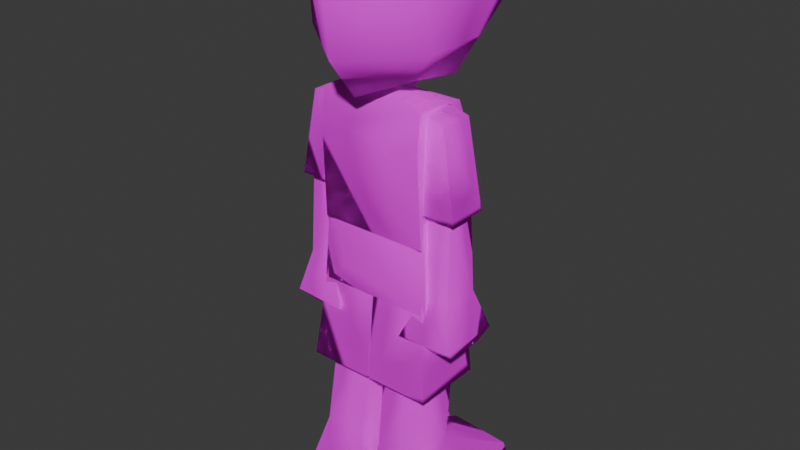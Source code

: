 # Source: mml_guy.blend  (saved by Blender 4.0.36; exported with 4.5.12 LTS)
import bpy
from mathutils import Matrix  # noqa: F401  (used for matrix-valued properties, if any)

bpy.ops.wm.read_factory_settings(use_empty=True)
scene = bpy.context.scene
scene.name = 'Scene'

# ---- collections
col_collection = bpy.data.collections.new('Collection'); scene.collection.children.link(col_collection)

# ---- images (referenced by path relative to the original .blend; pixels are not part of the script)
import os
ASSET_DIR = os.environ.get("B2B_ASSET_DIR", "")  # directory of the original .blend (textures are referenced by path, not embedded)
HERE = os.path.dirname(os.path.abspath(__file__))  # packed textures are extracted next to this script under _unpacked/

def load_image(name, relpath, width, height, colorspace="sRGB"):
    """Load a texture the original file referenced (path relative to the .blend, or extracted next to this script)."""
    p = next((c for c in (os.path.join(HERE, relpath), os.path.join(ASSET_DIR, relpath)) if relpath and os.path.exists(c)), "")
    if p:
        img = bpy.data.images.load(p, check_existing=True)
        img.name = name
    else:  # same state as the original file: an image datablock whose file is absent (Cycles renders it pink)
        img = bpy.data.images.new(name, width, height)
        img.source = "FILE"
        img.filepath = "//" + (relpath or name)
    img.colorspace_settings.name = colorspace
    return img
img_bensley_png = load_image('Bensley.png', 'Bensley.png', 1024, 1024, 'sRGB')

# ---- materials (node trees are filled in below, after node groups)
mat_material = bpy.data.materials.new('material')
mat_material.surface_render_method = 'BLENDED'
mat_material.blend_method = 'BLEND'
mat_material.use_transparency_overlap = False
mat_material.show_transparent_back = False
mat_material.use_transparent_shadow = False
mat_material.roughness = 1.0
mat_material.metallic = 1.0

# ---- material node trees
mat_material.use_nodes = True; mat_material.node_tree.nodes.clear()
_N = mat_material.node_tree.nodes; _L = mat_material.node_tree.links
n0 = _N.new('ShaderNodeBsdfPrincipled'); n0.name = 'Principled BSDF'; n0.location = (0, 300)
n0.inputs[1].default_value = 1.0
n0.inputs[2].default_value = 1.0
n0.inputs[3].default_value = 1.0
n0.inputs[13].default_value = 0.0
n1 = _N.new('ShaderNodeOutputMaterial'); n1.name = 'Material Output'; n1.location = (280, 300)
n2 = _N.new('ShaderNodeTexImage'); n2.name = 'Image Texture'; n2.location = (-480, 300)
n2.image = img_bensley_png
_L.new(n2.outputs[0], n0.inputs[0])
_L.new(n0.outputs[0], n1.inputs[0])
n1.is_active_output = True

# ---- world
world_world = bpy.data.worlds.new('World'); scene.world = world_world
world_world.use_nodes = True; world_world.node_tree.nodes.clear()
_N = world_world.node_tree.nodes; _L = world_world.node_tree.links
n0 = _N.new('ShaderNodeOutputWorld'); n0.name = 'World Output'; n0.location = (300, 300)
n1 = _N.new('ShaderNodeBackground'); n1.name = 'Background'; n1.location = (10, 300)
n1.inputs[0].default_value = (0.05088, 0.05088, 0.05088, 1.0)
_L.new(n1.outputs[0], n0.inputs[0])
n0.is_active_output = True
world_world.color = (0.05088, 0.05088, 0.05088)
world_world.use_sun_shadow = False
world_world.sun_shadow_jitter_overblur = 0.0

# ---- meshes
me_mesh = bpy.data.meshes.new('Mesh')
me_mesh.from_pydata([(0.1314, -0.08034, 1.028), (0.125, 0.05739, 1.017), (0.05101, -0.06631, 1.066), (-0.1314, -0.08034, 1.028), (-0.05101, -0.06631, 1.066), (-0.125, 0.05739, 1.017), (0.03826, 0.02168, 1.082), (0.0, -0.04718, 1.049), (0.03826, 0.02168, 1.026), (0.0, -0.04718, 1.105), (-0.03826, 0.02168, 1.082), (-0.03826, 0.02168, 1.026), (0.1352, -0.08034, 0.7177), (0.125, 0.08289, 0.9574), (0.1314, -0.09054, 0.9485), (0.1288, 0.08162, 0.7177), (-0.125, 0.08289, 0.9574), (-0.1288, 0.08162, 0.7177), (-0.1314, -0.09054, 0.9485), (-0.1352, -0.08034, 0.7177), (0.0, 0.1467, 1.082), (0.08034, 0.09947, 1.053), (-0.08034, 0.09947, 1.053), (0.0, -0.1301, 1.045), (-0.1007, -0.07014, 1.085), (0.1007, -0.07014, 1.085), (0.08927, 0.1033, 1.382), (0.1467, -0.102, 1.28), (0.1645, 0.1671, 1.237), (0.09437, -0.04974, 1.382), (-0.08927, 0.1033, 1.382), (0.0, 0.2244, 1.234), (-0.1645, 0.1671, 1.237), (0.0, 0.1288, 1.397), (-0.1467, -0.102, 1.28), (-0.09437, -0.04974, 1.382), (0.0, -0.1071, 1.4), (0.0, -0.2142, 1.271), (0.0, 0.1607, 1.182), (0.1632, 0.06504, 1.158), (0.0, -0.2015, 1.14), (-0.1581, -0.08162, 1.158), (-0.1632, 0.06504, 1.158), (0.1581, -0.08162, 1.158), (0.2117, 0.02806, 0.798), (0.176, -0.06249, 1.005), (0.2117, -0.07142, 0.798), (0.176, 0.02168, 1.005), (0.1212, 0.02806, 0.798), (0.1212, -0.07142, 0.798), (0.08799, 0.01658, 1.031), (0.08799, -0.05484, 1.031), (0.1951, -0.05611, 0.798), (0.1339, -0.06631, 0.6004), (0.1989, -0.06631, 0.6004), (0.1326, -0.05611, 0.798), (0.1326, 0.01403, 0.798), (0.1339, 0.02551, 0.6004), (0.1951, 0.01403, 0.798), (0.1989, 0.02551, 0.6004), (0.116, 0.03953, 0.4575), (0.2079, -0.05866, 0.4639), (0.116, -0.05866, 0.4575), (0.2066, 0.03953, 0.4639), (0.2219, 0.06249, 0.4983), (0.08927, 0.06759, 0.4983), (0.08927, -0.0982, 0.4983), (0.2232, -0.09182, 0.4983), (-0.176, -0.06249, 1.005), (-0.2117, 0.02806, 0.798), (-0.2117, -0.07142, 0.798), (-0.176, 0.02168, 1.005), (-0.1212, -0.07142, 0.798), (-0.1212, 0.02806, 0.798), (-0.08799, 0.01658, 1.031), (-0.08799, -0.05484, 1.031), (-0.1951, -0.05611, 0.798), (-0.1339, -0.06631, 0.6004), (-0.1326, -0.05611, 0.798), (-0.1989, -0.06631, 0.6004), (-0.1326, 0.01403, 0.798), (-0.1339, 0.02551, 0.6004), (-0.1951, 0.01403, 0.798), (-0.1989, 0.02551, 0.6004), (-0.116, -0.05866, 0.4575), (-0.2066, 0.03953, 0.4639), (-0.116, 0.03953, 0.4575), (-0.2079, -0.05866, 0.4639), (-0.2219, 0.06249, 0.4983), (-0.08927, 0.06759, 0.4983), (-0.08927, -0.0982, 0.4983), (-0.2232, -0.09182, 0.4983), (-0.1352, -0.06759, 0.7763), (-0.1479, -0.07779, 0.5455), (-0.06759, -0.0982, 0.6233), (0.1352, -0.06759, 0.7763), (0.06759, -0.0982, 0.6233), (0.1479, -0.07779, 0.5455), (0.1288, 0.08162, 0.7457), (0.1377, 0.07652, 0.5519), (-0.1288, 0.08162, 0.7457), (-0.1377, 0.07652, 0.5519), (-0.001275, -0.07652, 0.5991), (0.002551, 0.07397, 0.3491), (0.002551, -0.1033, 0.3491), (-0.001275, 0.07652, 0.5991), (0.1645, 0.07397, 0.3491), (0.1377, -0.07652, 0.5991), (0.1645, -0.1033, 0.3491), (0.1377, 0.07652, 0.5991), (0.008927, 0.241, -0.0002934), (0.008927, -0.1339, -0.0002934), (0.01275, 0.2308, 0.05327), (0.1824, 0.2295, -0.0002934), (0.1734, 0.2181, 0.05327), (0.1824, -0.1339, -0.0002934), (0.02551, 0.02295, 0.168), (0.02551, -0.09565, 0.168), (0.1352, 0.02295, 0.168), (0.1352, -0.09565, 0.168), (0.1288, 0.04974, 0.3491), (0.0204, 0.04974, 0.3491), (0.1288, -0.07014, 0.3491), (0.0204, -0.07014, 0.3491), (-0.002551, 0.07397, 0.3491), (0.001275, -0.07652, 0.5991), (-0.002551, -0.1033, 0.3491), (0.001275, 0.07652, 0.5991), (-0.1377, -0.07652, 0.5991), (-0.1645, 0.07397, 0.3491), (-0.1645, -0.1033, 0.3491), (-0.1377, 0.07652, 0.5991), (-0.008927, -0.1339, -0.0002934), (-0.008927, 0.241, -0.0002934), (-0.01275, 0.2308, 0.05327), (-0.1734, 0.2181, 0.05327), (-0.1824, 0.2295, -0.0002934), (-0.1824, -0.1339, -0.0002934), (-0.02551, 0.02295, 0.168), (-0.02551, -0.09565, 0.168), (-0.1352, 0.02295, 0.168), (-0.1352, -0.09565, 0.168), (-0.1288, 0.04974, 0.3491), (-0.0204, 0.04974, 0.3491), (-0.1288, -0.07014, 0.3491), (-0.0204, -0.07014, 0.3491)], [], [(0, 1, 2), (3, 4, 5), (6, 7, 8), (6, 9, 7), (10, 7, 9), (10, 11, 7), (11, 6, 8), (11, 10, 6), (12, 13, 14), (12, 15, 13), (13, 5, 1), (13, 16, 5), (17, 18, 16), (17, 19, 18), (18, 0, 3), (18, 14, 0), (0, 4, 3), (0, 2, 4), (15, 19, 17), (15, 12, 19), (18, 12, 14), (18, 19, 12), (13, 17, 16), (13, 15, 17), (5, 18, 3), (5, 16, 18), (14, 1, 0), (14, 13, 1), (5, 2, 1), (5, 4, 2), (20, 21, 22), (23, 24, 25), (26, 27, 28), (26, 29, 27), (30, 31, 32), (30, 33, 31), (34, 30, 32), (34, 35, 30), (27, 36, 37), (27, 29, 36), (33, 35, 36), (33, 30, 35), (21, 38, 39), (21, 20, 38), (40, 24, 23), (40, 41, 24), (38, 22, 42), (38, 20, 22), (31, 26, 28), (31, 33, 26), (24, 42, 22), (24, 41, 42), (39, 25, 21), (39, 43, 25), (25, 40, 23), (25, 43, 40), (36, 34, 37), (36, 35, 34), (34, 42, 41), (34, 32, 42), (39, 27, 43), (39, 28, 27), (24, 21, 25), (24, 22, 21), (38, 28, 39), (38, 31, 28), (32, 38, 42), (32, 31, 38), (34, 40, 37), (34, 41, 40), (40, 27, 37), (40, 43, 27), (29, 33, 36), (29, 26, 33), (44, 45, 46), (44, 47, 45), (46, 48, 44), (46, 49, 48), (48, 47, 44), (48, 50, 47), (45, 49, 46), (45, 51, 49), (47, 51, 45), (47, 50, 51), (51, 48, 49), (51, 50, 48), (52, 53, 54), (52, 55, 53), (53, 56, 57), (53, 55, 56), (57, 58, 59), (57, 56, 58), (59, 52, 54), (59, 58, 52), (60, 61, 62), (60, 63, 61), (57, 64, 65), (57, 59, 64), (66, 57, 65), (66, 53, 57), (67, 53, 66), (67, 54, 53), (59, 67, 64), (59, 54, 67), (64, 60, 65), (64, 63, 60), (62, 65, 60), (62, 66, 65), (62, 67, 66), (62, 61, 67), (61, 64, 67), (61, 63, 64), (68, 69, 70), (68, 71, 69), (72, 69, 73), (72, 70, 69), (71, 73, 69), (71, 74, 73), (72, 68, 70), (72, 75, 68), (75, 71, 68), (75, 74, 71), (73, 75, 72), (73, 74, 75), (76, 77, 78), (76, 79, 77), (80, 77, 81), (80, 78, 77), (82, 81, 83), (82, 80, 81), (76, 83, 79), (76, 82, 83), (84, 85, 86), (84, 87, 85), (88, 81, 89), (88, 83, 81), (81, 90, 89), (81, 77, 90), (77, 91, 90), (77, 79, 91), (91, 83, 88), (91, 79, 83), (86, 88, 89), (86, 85, 88), (84, 89, 90), (84, 86, 89), (91, 84, 90), (91, 87, 84), (87, 88, 85), (87, 91, 88), (92, 93, 94), (95, 96, 97), (98, 97, 99), (98, 95, 97), (93, 100, 101), (93, 92, 100), (98, 101, 100), (98, 99, 101), (100, 95, 98), (100, 92, 95), (99, 93, 101), (99, 97, 93), (94, 97, 96), (94, 93, 97), (92, 96, 95), (92, 94, 96), (102, 103, 104), (102, 105, 103), (106, 107, 108), (106, 109, 107), (103, 109, 106), (103, 105, 109), (107, 104, 108), (107, 102, 104), (103, 108, 104), (103, 106, 108), (110, 111, 112), (113, 114, 115), (111, 116, 112), (111, 117, 116), (118, 115, 114), (118, 119, 115), (110, 114, 113), (110, 112, 114), (112, 118, 114), (112, 116, 118), (120, 116, 121), (120, 118, 116), (119, 111, 115), (119, 117, 111), (113, 111, 110), (113, 115, 111), (122, 118, 120), (122, 119, 118), (116, 123, 121), (116, 117, 123), (122, 117, 119), (122, 123, 117), (124, 125, 126), (124, 127, 125), (128, 129, 130), (128, 131, 129), (131, 124, 129), (131, 127, 124), (126, 128, 130), (126, 125, 128), (129, 126, 130), (129, 124, 126), (132, 133, 134), (135, 136, 137), (138, 132, 134), (138, 139, 132), (137, 140, 135), (137, 141, 140), (135, 133, 136), (135, 134, 133), (140, 134, 135), (140, 138, 134), (142, 138, 140), (142, 143, 138), (132, 141, 137), (132, 139, 141), (132, 136, 133), (132, 137, 136), (140, 144, 142), (140, 141, 144), (145, 138, 143), (145, 139, 138), (145, 141, 139), (145, 144, 141)])
_uv = me_mesh.uv_layers.new(name='UVMap')
_uv.uv.foreach_set('vector', [0.5451, 0.5276, 0.6, 0.5039, 0.5569, 0.6142, 0.5647, 0.6063, 0.5647, 0.5276, 0.6196, 0.5748, 0.3412, 0.7165, 0.3608, 0.6772, 0.3412, 0.6457, 0.3412, 0.7165, 0.3608, 0.7402, 0.3608, 0.6772, 0.3804, 0.7165, 0.3608, 0.6772, 0.3608, 0.7402, 0.3804, 0.7165, 0.3804, 0.6457, 0.3608, 0.6772, 0.3804, 0.6457, 0.3412, 0.7165, 0.3412, 0.6457, 0.3804, 0.6457, 0.3804, 0.7165, 0.3412, 0.7165, 0.7922, 0.6693, 0.7882, 0.8346, 0.7843, 0.6535, 0.7922, 0.6693, 0.7961, 0.8346, 0.7882, 0.8346, 0.5059, 0.4882, 0.6471, 0.5748, 0.5059, 0.5748, 0.5059, 0.4882, 0.6471, 0.4882, 0.6471, 0.5748, 0.7843, 0.6929, 0.7725, 0.9291, 0.7686, 0.6929, 0.7843, 0.6929, 0.7843, 0.9055, 0.7725, 0.9291, 0.7882, 0.6457, 0.7765, 0.9291, 0.7765, 0.6457, 0.7882, 0.6457, 0.7882, 0.9291, 0.7765, 0.9291, 0.7765, 0.9291, 0.7686, 0.7323, 0.7765, 0.6457, 0.7765, 0.9291, 0.7686, 0.8425, 0.7686, 0.7323, 0.7922, 0.6693, 0.7882, 0.8346, 0.7882, 0.6693, 0.7922, 0.6693, 0.7922, 0.8346, 0.7882, 0.8346, 0.7882, 0.6457, 0.7882, 0.9291, 0.7882, 0.9291, 0.7882, 0.6457, 0.7882, 0.6378, 0.7882, 0.9291, 0.5059, 0.4882, 0.651, 0.2598, 0.6471, 0.4882, 0.5059, 0.4882, 0.5059, 0.2598, 0.651, 0.2598, 0.6863, 0.6457, 0.7333, 0.5748, 0.7412, 0.6142, 0.6863, 0.6457, 0.6667, 0.6142, 0.7333, 0.5748, 0.7333, 0.5748, 0.6863, 0.6457, 0.7412, 0.6142, 0.7333, 0.5748, 0.6667, 0.6142, 0.6863, 0.6457, 0.6314, 0.5354, 0.549, 0.5906, 0.5373, 0.5118, 0.6314, 0.5354, 0.5882, 0.5984, 0.549, 0.5906, 0.3451, 0.9528, 0.302, 0.8976, 0.3922, 0.8976, 0.2235, 0.8031, 0.2353, 0.748, 0.2353, 0.8583, 0.5412, 0.9843, 0.5843, 0.9921, 0.5255, 1.0, 0.5412, 0.9843, 0.5725, 0.9843, 0.5843, 0.9921, 0.5412, 0.9606, 0.5137, 0.9685, 0.5255, 0.9449, 0.5412, 0.9606, 0.5333, 0.9685, 0.5137, 0.9685, 0.5843, 0.9528, 0.5412, 0.9606, 0.5255, 0.9449, 0.5843, 0.9528, 0.5725, 0.9606, 0.5412, 0.9606, 0.702, 0.9528, 0.7216, 0.9528, 0.702, 0.937, 0.702, 0.9528, 0.7176, 0.9606, 0.7216, 0.9528, 0.5333, 0.9685, 0.5725, 0.9606, 0.5843, 0.9685, 0.5333, 0.9685, 0.5412, 0.9606, 0.5725, 0.9606, 0.5647, 0.6299, 0.6235, 0.874, 0.502, 0.8268, 0.5647, 0.6299, 0.6235, 0.685, 0.6235, 0.874, 0.5765, 0.8976, 0.5922, 0.9213, 0.5725, 0.9134, 0.5765, 0.8976, 0.6078, 0.9134, 0.5922, 0.9213, 0.6275, 0.874, 0.5647, 0.6299, 0.502, 0.8268, 0.6275, 0.874, 0.6275, 0.685, 0.5647, 0.6299, 0.5137, 0.9685, 0.5412, 0.9843, 0.5255, 1.0, 0.5137, 0.9685, 0.5333, 0.9685, 0.5412, 0.9843, 0.7451, 0.811, 0.6549, 0.9213, 0.6353, 0.7559, 0.7451, 0.811, 0.749, 0.9213, 0.6549, 0.9213, 0.6549, 0.9213, 0.7451, 0.811, 0.6353, 0.7559, 0.6549, 0.9213, 0.749, 0.9213, 0.7451, 0.811, 0.549, 0.9134, 0.5765, 0.8976, 0.5725, 0.9134, 0.549, 0.9134, 0.5412, 0.9055, 0.5765, 0.8976, 0.7216, 0.9528, 0.702, 0.9528, 0.702, 0.937, 0.7216, 0.9528, 0.7176, 0.9606, 0.702, 0.9528, 0.702, 0.9843, 0.6784, 0.9528, 0.6784, 0.9764, 0.702, 0.9843, 0.6941, 0.9291, 0.6784, 0.9528, 0.6784, 0.9449, 0.702, 0.9843, 0.6784, 0.9764, 0.6784, 0.9449, 0.6941, 0.9291, 0.702, 0.9843, 0.01176, 0.622, 0.04314, 0.6535, 0.01176, 0.6614, 0.01176, 0.622, 0.04314, 0.6299, 0.04314, 0.6535, 0.6235, 0.874, 0.502, 0.9764, 0.502, 0.8268, 0.6235, 0.874, 0.6235, 0.9764, 0.502, 0.9764, 0.502, 0.9764, 0.6275, 0.874, 0.502, 0.8268, 0.502, 0.9764, 0.6275, 0.9764, 0.6275, 0.874, 0.702, 0.9843, 0.6745, 1.0, 0.702, 1.0, 0.702, 0.9843, 0.6784, 0.9764, 0.6745, 1.0, 0.6745, 1.0, 0.702, 0.9843, 0.702, 1.0, 0.6745, 1.0, 0.6784, 0.9764, 0.702, 0.9843, 0.5725, 0.9843, 0.5333, 0.9685, 0.5843, 0.9685, 0.5725, 0.9843, 0.5412, 0.9843, 0.5333, 0.9685, 0.6314, 0.5197, 0.5333, 0.5197, 0.5216, 0.5197, 0.6314, 0.5197, 0.6235, 0.5197, 0.5333, 0.5197, 0.1647, 0.5669, 0.1843, 0.5276, 0.1647, 0.5669, 0.1647, 0.5669, 0.1843, 0.5276, 0.1843, 0.5276, 0.6392, 0.5354, 0.5333, 0.5433, 0.5412, 0.5276, 0.6392, 0.5354, 0.6078, 0.5591, 0.5333, 0.5433, 0.8, 0.9606, 0.7725, 0.6299, 0.8275, 0.6299, 0.8, 0.9606, 0.7529, 1.0, 0.7725, 0.6299, 0.6314, 0.5591, 0.549, 0.5827, 0.5412, 0.5591, 0.6314, 0.5591, 0.6275, 0.5827, 0.549, 0.5827, 0.6275, 0.315, 0.5373, 0.315, 0.6471, 0.315, 0.6275, 0.315, 0.549, 0.315, 0.5373, 0.315, 0.3922, 0.6614, 0.3255, 0.7402, 0.3255, 0.6535, 0.3922, 0.6614, 0.3922, 0.7402, 0.3255, 0.7402, 0.4039, 0.7087, 0.3137, 0.7087, 0.302, 0.7087, 0.4039, 0.7087, 0.3922, 0.7087, 0.3137, 0.7087, 0.3255, 0.8898, 0.3922, 0.9685, 0.3255, 0.9685, 0.3255, 0.8898, 0.3922, 0.8898, 0.3922, 0.9685, 0.3725, 0.9449, 0.3216, 0.9528, 0.3137, 0.9449, 0.3725, 0.9449, 0.3647, 0.9528, 0.3216, 0.9528, 0.498, 0.622, 0.4431, 0.7559, 0.4431, 0.622, 0.498, 0.622, 0.498, 0.7559, 0.4431, 0.7559, 0.3255, 0.8898, 0.2706, 1.0, 0.2706, 0.8268, 0.3255, 0.8898, 0.3255, 0.9685, 0.2706, 1.0, 0.4157, 0.9449, 0.4784, 0.8189, 0.498, 0.9449, 0.4157, 0.9449, 0.4314, 0.8189, 0.4784, 0.8189, 0.2745, 0.622, 0.3255, 0.7402, 0.2745, 0.7953, 0.2745, 0.622, 0.3255, 0.6535, 0.3255, 0.7402, 0.3725, 0.9449, 0.298, 0.9055, 0.3961, 0.9055, 0.3725, 0.9449, 0.3137, 0.9449, 0.298, 0.9055, 0.2706, 1.0, 0.251, 0.8661, 0.2706, 0.8268, 0.2706, 1.0, 0.2549, 0.9843, 0.251, 0.8661, 0.4353, 1.0, 0.498, 0.9449, 0.4863, 1.0, 0.4353, 1.0, 0.4157, 0.9449, 0.498, 0.9449, 0.251, 0.7638, 0.2745, 0.622, 0.2745, 0.7953, 0.251, 0.7638, 0.2549, 0.6457, 0.2745, 0.622, 0.3804, 0.9291, 0.298, 0.9055, 0.3216, 0.9291, 0.3804, 0.9291, 0.3961, 0.9055, 0.298, 0.9055, 0.5333, 0.5197, 0.6314, 0.5197, 0.5216, 0.5197, 0.5333, 0.5197, 0.6235, 0.5197, 0.6314, 0.5197, 0.1843, 0.5276, 0.1647, 0.5669, 0.1843, 0.5276, 0.1843, 0.5276, 0.1647, 0.5669, 0.1647, 0.5669, 0.5333, 0.5433, 0.6392, 0.5354, 0.5412, 0.5276, 0.5333, 0.5433, 0.6078, 0.5591, 0.6392, 0.5354, 0.7725, 0.6299, 0.8, 0.9606, 0.8275, 0.6299, 0.7725, 0.6299, 0.7529, 1.0, 0.8, 0.9606, 0.549, 0.5827, 0.6314, 0.5591, 0.5412, 0.5591, 0.549, 0.5827, 0.6275, 0.5827, 0.6314, 0.5591, 0.5373, 0.315, 0.6275, 0.315, 0.6471, 0.315, 0.5373, 0.315, 0.549, 0.315, 0.6275, 0.315, 0.3922, 0.6614, 0.3255, 0.7402, 0.3922, 0.7402, 0.3922, 0.6614, 0.3255, 0.6535, 0.3255, 0.7402, 0.3137, 0.7087, 0.4039, 0.7087, 0.302, 0.7087, 0.3137, 0.7087, 0.3922, 0.7087, 0.4039, 0.7087, 0.3922, 0.9685, 0.3255, 0.8898, 0.3255, 0.9685, 0.3922, 0.9685, 0.3922, 0.8898, 0.3255, 0.8898, 0.3216, 0.9528, 0.3725, 0.9449, 0.3137, 0.9449, 0.3216, 0.9528, 0.3647, 0.9528, 0.3725, 0.9449, 0.4431, 0.622, 0.498, 0.7559, 0.498, 0.622, 0.4431, 0.622, 0.4431, 0.7559, 0.498, 0.7559, 0.2706, 1.0, 0.3255, 0.8898, 0.2706, 0.8268, 0.2706, 1.0, 0.3255, 0.9685, 0.3255, 0.8898, 0.4784, 0.8189, 0.4157, 0.9449, 0.498, 0.9449, 0.4784, 0.8189, 0.4314, 0.8189, 0.4157, 0.9449, 0.3255, 0.7402, 0.2745, 0.622, 0.2745, 0.7953, 0.3255, 0.7402, 0.3255, 0.6535, 0.2745, 0.622, 0.298, 0.9055, 0.3725, 0.9449, 0.3961, 0.9055, 0.298, 0.9055, 0.3137, 0.9449, 0.3725, 0.9449, 0.251, 0.8661, 0.2706, 1.0, 0.2706, 0.8268, 0.251, 0.8661, 0.2549, 0.9843, 0.2706, 1.0, 0.4353, 1.0, 0.498, 0.9449, 0.4157, 0.9449, 0.4353, 1.0, 0.4863, 1.0, 0.498, 0.9449, 0.2745, 0.622, 0.251, 0.7638, 0.2745, 0.7953, 0.2745, 0.622, 0.2549, 0.6457, 0.251, 0.7638, 0.3804, 0.9291, 0.298, 0.9055, 0.3961, 0.9055, 0.3804, 0.9291, 0.3216, 0.9291, 0.298, 0.9055, 0.7647, 0.6063, 0.7647, 0.3937, 0.7725, 0.4724, 0.7647, 0.6063, 0.7725, 0.4724, 0.7647, 0.3937, 0.7176, 0.6063, 0.7647, 0.3937, 0.7176, 0.4016, 0.7176, 0.6063, 0.7647, 0.6063, 0.7647, 0.3937, 0.7647, 0.3937, 0.7176, 0.6063, 0.7176, 0.4016, 0.7647, 0.3937, 0.7647, 0.6063, 0.7176, 0.6063, 0.6588, 0.6063, 0.7294, 0.4016, 0.7255, 0.6063, 0.6588, 0.6063, 0.6588, 0.4016, 0.7294, 0.4016, 0.7647, 0.5984, 0.6667, 0.5984, 0.6667, 0.5984, 0.7647, 0.5984, 0.7647, 0.5984, 0.6667, 0.5984, 0.6784, 0.4646, 0.6784, 0.3071, 0.6784, 0.4646, 0.6784, 0.4646, 0.6784, 0.3071, 0.6784, 0.3071, 0.7725, 0.4724, 0.7647, 0.3937, 0.7725, 0.4724, 0.7725, 0.4724, 0.7647, 0.3937, 0.7647, 0.3937, 0.7647, 0.6063, 0.7725, 0.4724, 0.7647, 0.6063, 0.7647, 0.6063, 0.7725, 0.4724, 0.7725, 0.4724, 0.8353, 0.9843, 0.9412, 0.8898, 0.9412, 1.0, 0.8353, 0.9843, 0.8353, 0.8898, 0.9412, 0.8898, 0.9412, 0.8189, 0.8353, 0.6457, 0.9412, 0.622, 0.9412, 0.8189, 0.8353, 0.8189, 0.8353, 0.6457, 0.9412, 0.8346, 0.8353, 0.7402, 0.9412, 0.7244, 0.9412, 0.8346, 0.8353, 0.8425, 0.8353, 0.7402, 0.8353, 0.9685, 0.9412, 0.8819, 0.9412, 0.9921, 0.8353, 0.9685, 0.8353, 0.874, 0.9412, 0.8819, 0.902, 0.5906, 0.9059, 0.5039, 0.9059, 0.5906, 0.902, 0.5906, 0.902, 0.4961, 0.9059, 0.5039, 0.7765, 0.4409, 0.9216, 0.4409, 0.7804, 0.4882, 0.7804, 0.4409, 0.7843, 0.4882, 0.9216, 0.4409, 0.9216, 0.4409, 0.8627, 0.5984, 0.7804, 0.4882, 0.9216, 0.4409, 0.9059, 0.5984, 0.8627, 0.5984, 0.8627, 0.5984, 0.9216, 0.4409, 0.7843, 0.4882, 0.8627, 0.5984, 0.9059, 0.5984, 0.9216, 0.4409, 0.7765, 0.4409, 0.7843, 0.4882, 0.7804, 0.4409, 0.7765, 0.4409, 0.7804, 0.4882, 0.7843, 0.4882, 0.8039, 0.2598, 0.8902, 0.3937, 0.8039, 0.4173, 0.8039, 0.2598, 0.8941, 0.2835, 0.8902, 0.3937, 0.9451, 0.8268, 0.949, 0.622, 0.9451, 0.8268, 0.9451, 0.8268, 0.949, 0.622, 0.949, 0.622, 0.9059, 0.5984, 0.9216, 0.4409, 0.9216, 0.4409, 0.9059, 0.5984, 0.9059, 0.5984, 0.9216, 0.4409, 0.7804, 0.4409, 0.9216, 0.4409, 0.7765, 0.4409, 0.7804, 0.4409, 0.9216, 0.4409, 0.9216, 0.4409, 0.9843, 0.8189, 0.949, 0.622, 0.9451, 0.8268, 0.9843, 0.8189, 0.9882, 0.6142, 0.949, 0.622, 0.949, 0.622, 0.9843, 0.8189, 0.9451, 0.8268, 0.949, 0.622, 0.9882, 0.6142, 0.9843, 0.8189, 0.9843, 0.8189, 0.9882, 0.6142, 0.9882, 0.6142, 0.9843, 0.8189, 0.9843, 0.8189, 0.9882, 0.6142, 0.9412, 0.8898, 0.8353, 0.9843, 0.9412, 1.0, 0.9412, 0.8898, 0.8353, 0.8898, 0.8353, 0.9843, 0.8353, 0.6457, 0.9412, 0.8189, 0.9412, 0.622, 0.8353, 0.6457, 0.8353, 0.8189, 0.9412, 0.8189, 0.8353, 0.7402, 0.9412, 0.8346, 0.9412, 0.7244, 0.8353, 0.7402, 0.8353, 0.8425, 0.9412, 0.8346, 0.9412, 0.8819, 0.8353, 0.9685, 0.9412, 0.9921, 0.9412, 0.8819, 0.8353, 0.874, 0.8353, 0.9685, 0.902, 0.4961, 0.9059, 0.5906, 0.9059, 0.5039, 0.902, 0.4961, 0.902, 0.5906, 0.9059, 0.5906, 0.9216, 0.4409, 0.7765, 0.4409, 0.7804, 0.4882, 0.7843, 0.4882, 0.7804, 0.4409, 0.9216, 0.4409, 0.8627, 0.5984, 0.9216, 0.4409, 0.7804, 0.4882, 0.8627, 0.5984, 0.9059, 0.5984, 0.9216, 0.4409, 0.9216, 0.4409, 0.8627, 0.5984, 0.7843, 0.4882, 0.9216, 0.4409, 0.9059, 0.5984, 0.8627, 0.5984, 0.7843, 0.4882, 0.7765, 0.4409, 0.7804, 0.4409, 0.7843, 0.4882, 0.7804, 0.4882, 0.7765, 0.4409, 0.8902, 0.3937, 0.8039, 0.2598, 0.8039, 0.4173, 0.8902, 0.3937, 0.8941, 0.2835, 0.8039, 0.2598, 0.9451, 0.8268, 0.949, 0.622, 0.949, 0.622, 0.9451, 0.8268, 0.9451, 0.8268, 0.949, 0.622, 0.9216, 0.4409, 0.9059, 0.5984, 0.9216, 0.4409, 0.9216, 0.4409, 0.9059, 0.5984, 0.9059, 0.5984, 0.9216, 0.4409, 0.7804, 0.4409, 0.7765, 0.4409, 0.9216, 0.4409, 0.9216, 0.4409, 0.7804, 0.4409, 0.949, 0.622, 0.9843, 0.8189, 0.9451, 0.8268, 0.949, 0.622, 0.9882, 0.6142, 0.9843, 0.8189, 0.9843, 0.8189, 0.949, 0.622, 0.9451, 0.8268, 0.9843, 0.8189, 0.9882, 0.6142, 0.949, 0.622, 0.9843, 0.8189, 0.9882, 0.6142, 0.9882, 0.6142, 0.9843, 0.8189, 0.9843, 0.8189, 0.9882, 0.6142])
me_mesh.materials.append(mat_material)
me_mesh.update()
me_mesh.normals_split_custom_set([tuple(v) for v in zip(*[iter([0.3274, -0.8481, 0.4167, 0.6761, 0.4029, 0.617, 0.1406, -0.03917, 0.9893, -0.5382, -0.6723, 0.5084, -0.1507, -0.488, 0.8597, -0.478, 0.5366, 0.6954, 0.8619, 0.5071, -1.821e-05, -9.146e-06, -1.0, -8.096e-05, 0.8619, 0.5071, 5.109e-05, 0.8619, 0.5071, 7.987e-05, -5.156e-06, -1.0, -5.179e-05, -5.163e-06, -1.0, 1.842e-05, -0.9999, 0.01644, 2.727e-05, 5.156e-06, -1.0, -2.04e-05, 5.141e-06, -1.0, -7.883e-05, -0.9999, 0.01643, 1.17e-05, -0.5, 0.8661, 9.018e-05, 9.179e-06, -1.0, -4.759e-05, -0.4999, 0.8661, -7.793e-06, 0.8619, 0.5071, -5.547e-05, 0.8619, 0.5071, 4.115e-05, -0.4999, 0.8661, 3.211e-05, -0.9999, 0.01644, -4.777e-05, 0.8619, 0.5071, 1.335e-05, 0.6735, -0.6481, -0.3554, 0.5963, 0.786, 0.1634, 0.8476, -0.5297, 0.03152, 0.6735, -0.6481, -0.3554, 0.4066, 0.423, -0.8098, 0.5963, 0.786, 0.1634, 0.5963, 0.786, 0.1634, -0.478, 0.5367, 0.6954, 0.676, 0.4028, 0.617, 0.5963, 0.786, 0.1635, -0.7006, 0.6984, 0.1463, -0.4779, 0.5366, 0.6954, -0.6569, 0.6822, -0.321, -0.7219, -0.6909, 0.03809, -0.7006, 0.6984, 0.1463, -0.6569, 0.6822, -0.321, -0.4071, -0.3911, -0.8254, -0.7219, -0.6909, 0.03809, -0.7219, -0.6909, 0.0381, 0.3274, -0.848, 0.4167, -0.5382, -0.6723, 0.5083, -0.7219, -0.6909, 0.03819, 0.8476, -0.5297, 0.03149, 0.3274, -0.848, 0.4167, 0.3274, -0.8481, 0.4166, -0.1507, -0.488, 0.8597, -0.5381, -0.6723, 0.5084, 0.3274, -0.8481, 0.4166, 0.1406, -0.0392, 0.9893, -0.1507, -0.488, 0.8598, 0.4066, 0.423, -0.8098, -0.4071, -0.391, -0.8254, -0.6569, 0.6822, -0.3211, 0.4066, 0.423, -0.8098, 0.6735, -0.6482, -0.3554, -0.4071, -0.391, -0.8254, -0.7219, -0.6909, 0.03814, 0.6735, -0.6481, -0.3553, 0.8476, -0.5297, 0.03145, -0.7219, -0.6909, 0.03808, -0.4071, -0.391, -0.8255, 0.6735, -0.6481, -0.3554, 0.5963, 0.786, 0.1634, -0.6569, 0.6822, -0.321, -0.7006, 0.6984, 0.1463, 0.5962, 0.786, 0.1634, 0.4066, 0.423, -0.8098, -0.6569, 0.6822, -0.321, -0.4779, 0.5367, 0.6954, -0.722, -0.6909, 0.03811, -0.5382, -0.6723, 0.5083, -0.478, 0.5366, 0.6954, -0.7006, 0.6984, 0.1464, -0.722, -0.6909, 0.03808, 0.8476, -0.5297, 0.03148, 0.6761, 0.4029, 0.617, 0.3274, -0.848, 0.4167, 0.8476, -0.5297, 0.03149, 0.5963, 0.786, 0.1634, 0.6761, 0.4028, 0.617, -0.478, 0.5366, 0.6954, 0.1406, -0.0392, 0.9893, 0.6761, 0.4029, 0.617, -0.478, 0.5367, 0.6954, -0.1508, -0.488, 0.8597, 0.1406, -0.03918, 0.9893, 4.753e-05, 0.9011, -0.4336, 0.389, 0.4191, -0.8204, -0.4571, 0.5411, -0.7059, -7.239e-05, -0.3809, -0.9246, -0.459, -0.1985, -0.866, 0.5387, -0.1959, -0.8194, 0.6066, 0.4025, 0.6856, 0.8575, -0.4222, 0.294, 0.7875, 0.5978, -0.1496, 0.6066, 0.4025, 0.6856, 0.4961, -0.1688, 0.8517, 0.8576, -0.4221, 0.2939, -0.6066, 0.4025, 0.6856, 1.476e-05, 0.9949, 0.1012, -0.7875, 0.5979, -0.1496, -0.6066, 0.4025, 0.6856, -2.478e-05, 0.3227, 0.9465, -7.391e-06, 0.9949, 0.1012, -0.8575, -0.4222, 0.294, -0.6066, 0.4025, 0.6856, -0.7875, 0.5978, -0.1496, -0.8575, -0.4221, 0.2939, -0.4961, -0.1687, 0.8517, -0.6066, 0.4025, 0.6856, 0.8575, -0.4221, 0.294, 2.307e-05, -0.5222, 0.8528, -1.781e-05, -0.9495, 0.3139, 0.8575, -0.4222, 0.2939, 0.4961, -0.1687, 0.8517, 2.203e-06, -0.5222, 0.8528, -5.677e-06, 0.3227, 0.9465, -0.4961, -0.1687, 0.8517, -4.664e-06, -0.5222, 0.8528, 1.612e-05, 0.3227, 0.9465, -0.6066, 0.4025, 0.6856, -0.4961, -0.1687, 0.8517, 0.389, 0.4191, -0.8204, -2.81e-05, 0.86, -0.5103, 0.8743, 0.2689, -0.4041, 0.389, 0.4191, -0.8204, -9.626e-06, 0.9011, -0.4336, 2.682e-06, 0.86, -0.5103, -1.36e-05, -0.9253, -0.3792, -0.459, -0.1985, -0.866, 1.27e-05, -0.3809, -0.9246, 7.126e-06, -0.9253, -0.3792, -0.8416, -0.4291, -0.328, -0.459, -0.1985, -0.866, 1.246e-05, 0.86, -0.5103, -0.4571, 0.5411, -0.7059, -0.8743, 0.2689, -0.4041, -9.179e-06, 0.86, -0.5103, -2.354e-06, 0.9011, -0.4337, -0.4572, 0.5411, -0.7059, -2.289e-05, 0.9949, 0.1012, 0.6066, 0.4025, 0.6856, 0.7875, 0.5979, -0.1496, 1.353e-05, 0.9949, 0.1012, 2.732e-05, 0.3227, 0.9465, 0.6065, 0.4025, 0.6856, -0.459, -0.1985, -0.866, -0.8743, 0.2689, -0.404, -0.4572, 0.5411, -0.7058, -0.459, -0.1985, -0.866, -0.8416, -0.4291, -0.328, -0.8743, 0.2689, -0.404, 0.8743, 0.2689, -0.4041, 0.5387, -0.1959, -0.8194, 0.389, 0.419, -0.8204, 0.8743, 0.2689, -0.404, 0.8416, -0.4291, -0.328, 0.5387, -0.196, -0.8194, 0.5387, -0.196, -0.8194, 4.47e-06, -0.9253, -0.3792, -2.673e-05, -0.3809, -0.9246, 0.5387, -0.196, -0.8194, 0.8416, -0.4291, -0.328, -4.567e-06, -0.9253, -0.3792, -1.515e-05, -0.5222, 0.8528, -0.8575, -0.4221, 0.294, 5.186e-06, -0.9495, 0.3139, -1.189e-05, -0.5222, 0.8528, -0.4961, -0.1687, 0.8517, -0.8575, -0.4222, 0.2939, -0.8575, -0.4222, 0.294, -0.8743, 0.2689, -0.4041, -0.8416, -0.4291, -0.3281, -0.8575, -0.4221, 0.2939, -0.7875, 0.5979, -0.1496, -0.8743, 0.2689, -0.4041, 0.8743, 0.2689, -0.404, 0.8575, -0.4222, 0.2939, 0.8416, -0.4291, -0.3281, 0.8743, 0.2689, -0.4041, 0.7875, 0.5979, -0.1495, 0.8575, -0.4221, 0.2939, -0.459, -0.1985, -0.866, 0.389, 0.4191, -0.8204, 0.5387, -0.196, -0.8194, -0.459, -0.1985, -0.866, -0.4571, 0.5411, -0.7059, 0.389, 0.4191, -0.8204, 8.933e-06, 0.86, -0.5103, 0.7875, 0.5979, -0.1496, 0.8743, 0.2689, -0.404, -3.338e-05, 0.86, -0.5103, 2.447e-05, 0.9949, 0.1012, 0.7875, 0.5978, -0.1496, -0.7875, 0.5979, -0.1496, 6.34e-06, 0.86, -0.5103, -0.8743, 0.2689, -0.404, -0.7875, 0.5978, -0.1496, -3.882e-05, 0.9949, 0.1012, 2.99e-05, 0.86, -0.5103, -0.8575, -0.4221, 0.294, 1.979e-05, -0.9253, -0.3792, -1.067e-05, -0.9495, 0.3139, -0.8575, -0.4222, 0.294, -0.8416, -0.4291, -0.328, -1.775e-05, -0.9253, -0.3792, -1.715e-05, -0.9253, -0.3792, 0.8575, -0.4221, 0.294, 7.063e-06, -0.9495, 0.3139, 2.216e-05, -0.9253, -0.3792, 0.8416, -0.4291, -0.328, 0.8575, -0.4222, 0.294, 0.4961, -0.1688, 0.8517, 7.913e-06, 0.3227, 0.9465, -1.892e-06, -0.5222, 0.8528, 0.4961, -0.1687, 0.8517, 0.6066, 0.4026, 0.6856, -3.054e-05, 0.3227, 0.9465, 0.8578, 0.4351, -0.2736, 0.6689, -0.6082, 0.4273, 0.4338, -0.4398, -0.7864, 0.8578, 0.4351, -0.2736, 0.4599, 0.6034, 0.6515, 0.6689, -0.6082, 0.4273, 0.4337, -0.4398, -0.7864, -0.5624, 0.5548, -0.6131, 0.8578, 0.4351, -0.2736, 0.4338, -0.4398, -0.7864, -0.4258, -0.8029, -0.4171, -0.5624, 0.5548, -0.6131, -0.5624, 0.5548, -0.6131, 0.4599, 0.6033, 0.6515, 0.8578, 0.4351, -0.2736, -0.5624, 0.5548, -0.6131, -0.4919, 0.66, 0.5678, 0.4599, 0.6033, 0.6516, 0.6689, -0.6082, 0.4273, -0.4258, -0.8029, -0.4171, 0.4337, -0.4398, -0.7864, 0.6689, -0.6082, 0.4273, -0.5981, -0.4063, 0.6908, -0.4258, -0.8029, -0.4171, 0.46, 0.6033, 0.6515, -0.598, -0.4064, 0.6908, 0.669, -0.6082, 0.4273, 0.4599, 0.6033, 0.6515, -0.4918, 0.6601, 0.5679, -0.598, -0.4064, 0.6908, -0.5981, -0.4063, 0.6908, -0.5624, 0.5548, -0.6132, -0.4259, -0.8029, -0.4172, -0.5981, -0.4063, 0.6908, -0.4918, 0.66, 0.5679, -0.5624, 0.5548, -0.6132, 0.7066, -0.7058, 0.05005, -0.5778, -0.7903, 0.2039, 0.6947, -0.6933, 0.1918, 0.7066, -0.7058, 0.05011, -0.7072, -0.7063, 0.03185, -0.5777, -0.7903, 0.204, -0.5778, -0.7903, 0.2039, -0.8945, 0.4465, 0.02018, -0.555, 0.7673, 0.3214, -0.5778, -0.7903, 0.2039, -0.7072, -0.7063, 0.03185, -0.8945, 0.4465, 0.02015, -0.555, 0.7672, 0.3215, 0.4469, 0.8925, 0.06047, 0.8791, 0.4335, 0.1983, -0.555, 0.7672, 0.3214, -0.8945, 0.4466, 0.02011, 0.4469, 0.8925, 0.06045, 0.8791, 0.4334, 0.1984, 0.7066, -0.7058, 0.05008, 0.6947, -0.6933, 0.1917, 0.8791, 0.4334, 0.1984, 0.4469, 0.8925, 0.0604, 0.7066, -0.7058, 0.05012, -0.1536, 0.4074, -0.9002, 0.4908, -0.1676, -0.855, -0.374, -0.3539, -0.8573, -0.1536, 0.4074, -0.9003, 0.4296, 0.3517, -0.8317, 0.4908, -0.1676, -0.855, -0.555, 0.7672, 0.3214, 0.6191, 0.756, -0.2128, -0.7878, 0.5509, -0.2753, -0.555, 0.7672, 0.3215, 0.8791, 0.4335, 0.1984, 0.6191, 0.7559, -0.2128, -0.8366, -0.5457, -0.04874, -0.555, 0.7673, 0.3214, -0.7879, 0.5509, -0.2753, -0.8366, -0.5457, -0.04876, -0.5778, -0.7903, 0.204, -0.555, 0.7672, 0.3215, 0.6556, -0.7339, -0.1778, -0.5778, -0.7903, 0.204, -0.8366, -0.5457, -0.04879, 0.6556, -0.7339, -0.1778, 0.6947, -0.6933, 0.1917, -0.5777, -0.7903, 0.204, 0.8791, 0.4335, 0.1983, 0.6556, -0.7339, -0.1778, 0.6191, 0.7559, -0.2129, 0.8791, 0.4335, 0.1984, 0.6947, -0.6933, 0.1917, 0.6556, -0.7339, -0.1778, 0.6191, 0.7559, -0.2128, -0.1535, 0.4074, -0.9002, -0.7878, 0.5509, -0.2753, 0.619, 0.756, -0.2128, 0.4295, 0.3517, -0.8318, -0.1536, 0.4074, -0.9002, -0.374, -0.3539, -0.8573, -0.7878, 0.5509, -0.2753, -0.1535, 0.4074, -0.9002, -0.374, -0.3539, -0.8573, -0.8366, -0.5457, -0.04875, -0.7878, 0.5509, -0.2753, -0.374, -0.3539, -0.8573, 0.6556, -0.7339, -0.1778, -0.8366, -0.5457, -0.04875, -0.374, -0.3539, -0.8573, 0.4908, -0.1676, -0.855, 0.6556, -0.7339, -0.1778, 0.4908, -0.1675, -0.855, 0.619, 0.756, -0.2129, 0.6556, -0.7339, -0.1778, 0.4907, -0.1676, -0.855, 0.4296, 0.3517, -0.8317, 0.619, 0.756, -0.2128, -0.6689, -0.6082, 0.4273, -0.7179, 0.3642, -0.5933, -0.6126, -0.621, -0.4889, -0.6689, -0.6083, 0.4273, -0.4599, 0.6033, 0.6515, -0.7179, 0.3641, -0.5933, 0.3479, -0.6561, -0.6697, -0.718, 0.3641, -0.5932, 0.6553, 0.6464, -0.3908, 0.3479, -0.6561, -0.6697, -0.6126, -0.621, -0.4889, -0.7179, 0.3642, -0.5932, -0.4599, 0.6033, 0.6515, 0.6553, 0.6464, -0.3908, -0.7179, 0.3641, -0.5933, -0.4599, 0.6033, 0.6515, 0.4918, 0.66, 0.5678, 0.6553, 0.6464, -0.3908, 0.348, -0.656, -0.6697, -0.6689, -0.6082, 0.4273, -0.6126, -0.6211, -0.489, 0.348, -0.6561, -0.6697, 0.5981, -0.4063, 0.6908, -0.6689, -0.6082, 0.4273, 0.598, -0.4063, 0.6908, -0.46, 0.6033, 0.6515, -0.6689, -0.6082, 0.4273, 0.598, -0.4063, 0.6908, 0.4918, 0.66, 0.5679, -0.46, 0.6033, 0.6515, 0.6553, 0.6464, -0.3909, 0.5981, -0.4063, 0.6908, 0.348, -0.656, -0.6697, 0.6553, 0.6464, -0.3908, 0.4918, 0.66, 0.5679, 0.5981, -0.4063, 0.6908, -0.7066, -0.7058, 0.05013, 0.5777, -0.7903, 0.204, 0.7072, -0.7063, 0.03185, -0.7066, -0.7058, 0.05008, -0.6947, -0.6933, 0.1918, 0.5778, -0.7903, 0.2039, 0.8945, 0.4465, 0.02017, 0.5778, -0.7903, 0.204, 0.555, 0.7673, 0.3214, 0.8945, 0.4465, 0.02013, 0.7072, -0.7063, 0.03188, 0.5778, -0.7903, 0.204, -0.4469, 0.8925, 0.06045, 0.555, 0.7672, 0.3215, -0.8791, 0.4335, 0.1983, -0.4469, 0.8925, 0.06044, 0.8945, 0.4466, 0.0201, 0.555, 0.7672, 0.3214, -0.7066, -0.7058, 0.05007, -0.8791, 0.4334, 0.1984, -0.6947, -0.6933, 0.1917, -0.7066, -0.7058, 0.05009, -0.4469, 0.8925, 0.06043, -0.8791, 0.4334, 0.1984, 0.2943, -0.2919, -0.91, -0.3328, 0.2551, -0.9078, 0.216, 0.5155, -0.8292, 0.2943, -0.2919, -0.9101, -0.5981, -0.2116, -0.773, -0.3327, 0.2551, -0.9078, -0.6191, 0.7559, -0.2128, 0.555, 0.7672, 0.3214, 0.7879, 0.5509, -0.2752, -0.6191, 0.7559, -0.2128, -0.8791, 0.4335, 0.1984, 0.555, 0.7672, 0.3215, 0.555, 0.7673, 0.3214, 0.8366, -0.5457, -0.04876, 0.7879, 0.5509, -0.2753, 0.555, 0.7672, 0.3215, 0.5778, -0.7903, 0.204, 0.8366, -0.5457, -0.04877, 0.5778, -0.7903, 0.204, -0.6556, -0.7339, -0.1778, 0.8366, -0.5457, -0.04883, 0.5777, -0.7903, 0.204, -0.6947, -0.6933, 0.1917, -0.6556, -0.7339, -0.1778, -0.6556, -0.7339, -0.1778, -0.8791, 0.4335, 0.1984, -0.6191, 0.756, -0.2128, -0.6556, -0.7339, -0.1778, -0.6947, -0.6933, 0.1917, -0.8791, 0.4335, 0.1984, 0.2159, 0.5155, -0.8292, -0.6191, 0.7559, -0.2128, 0.7878, 0.5509, -0.2753, 0.216, 0.5155, -0.8292, -0.3328, 0.2551, -0.9078, -0.619, 0.756, -0.2128, 0.2944, -0.2919, -0.91, 0.7878, 0.5509, -0.2753, 0.8366, -0.5457, -0.04876, 0.2943, -0.2918, -0.9101, 0.2159, 0.5155, -0.8292, 0.7878, 0.5509, -0.2753, -0.6556, -0.7339, -0.1778, 0.2943, -0.2918, -0.91, 0.8366, -0.5457, -0.04877, -0.6556, -0.7339, -0.1778, -0.5981, -0.2116, -0.773, 0.2944, -0.2918, -0.91, -0.5981, -0.2116, -0.773, -0.619, 0.756, -0.2129, -0.3328, 0.2551, -0.9078, -0.5981, -0.2116, -0.773, -0.6556, -0.7339, -0.1778, -0.6191, 0.756, -0.2128, -0.3916, -0.8036, 0.4482, -0.6456, -0.4843, -0.5904, -0.07681, -0.9949, -0.06501, 0.4319, -0.4926, 0.7555, 0.07661, -0.9958, 0.05058, 0.6016, -0.7158, -0.3544, 0.6184, 0.7188, 0.3175, 0.6016, -0.7158, -0.3545, 0.3994, 0.4592, -0.7935, 0.6185, 0.7188, 0.3175, 0.4319, -0.4926, 0.7555, 0.6016, -0.7158, -0.3545, -0.6457, -0.4843, -0.5904, -0.6182, 0.471, 0.6293, -0.3929, 0.8295, -0.397, -0.6457, -0.4843, -0.5903, -0.3916, -0.8036, 0.4482, -0.6182, 0.471, 0.6293, 0.6184, 0.7188, 0.3176, -0.3929, 0.8294, -0.3971, -0.6182, 0.471, 0.6293, 0.6184, 0.7188, 0.3176, 0.3994, 0.4593, -0.7934, -0.3929, 0.8294, -0.397, -0.6182, 0.4709, 0.6293, 0.4319, -0.4926, 0.7555, 0.6184, 0.7188, 0.3176, -0.6182, 0.471, 0.6293, -0.3916, -0.8036, 0.4482, 0.432, -0.4926, 0.7555, 0.3994, 0.4593, -0.7934, -0.6457, -0.4843, -0.5904, -0.3929, 0.8294, -0.3971, 0.3994, 0.4593, -0.7934, 0.6016, -0.7158, -0.3545, -0.6457, -0.4843, -0.5904, -0.07684, -0.9949, -0.06499, 0.6016, -0.7158, -0.3545, 0.07663, -0.9958, 0.05057, -0.07684, -0.9949, -0.06499, -0.6457, -0.4843, -0.5904, 0.6016, -0.7159, -0.3545, -0.3916, -0.8036, 0.4482, 0.07665, -0.9958, 0.05056, 0.432, -0.4926, 0.7555, -0.3916, -0.8036, 0.4482, -0.07682, -0.9949, -0.06503, 0.07664, -0.9958, 0.05056, -0.8949, -0.445, 0.03401, -0.5724, 0.5724, -0.5871, -0.4226, -0.8405, -0.3391, -0.8949, -0.445, 0.034, -0.707, 0.707, -0.01801, -0.5724, 0.5724, -0.5871, 0.8411, 0.423, -0.3372, 0.6991, -0.6991, 0.1498, 0.4373, -0.4373, -0.7859, 0.8411, 0.423, -0.3371, 0.4449, 0.8948, 0.03856, 0.6991, -0.6991, 0.1498, -0.5724, 0.5724, -0.5871, 0.4448, 0.8948, 0.03857, 0.8411, 0.4229, -0.3372, -0.5724, 0.5724, -0.5871, -0.707, 0.707, -0.01802, 0.4449, 0.8948, 0.03853, 0.6991, -0.6991, 0.1498, -0.4227, -0.8405, -0.339, 0.4373, -0.4373, -0.7858, 0.6991, -0.6991, 0.1498, -0.8949, -0.445, 0.03395, -0.4226, -0.8405, -0.3391, -0.5724, 0.5725, -0.5871, 0.4373, -0.4373, -0.7859, -0.4226, -0.8405, -0.3391, -0.5724, 0.5724, -0.5871, 0.8411, 0.4229, -0.3372, 0.4373, -0.4373, -0.7859, -0.3892, 0.8892, -0.2403, -0.7873, -0.5152, -0.3388, -0.547, 0.5719, 0.6113, 0.4866, 0.4507, -0.7484, 0.5809, 0.6654, 0.4688, 0.946, -0.3236, -0.01875, -0.7873, -0.5152, -0.3387, -0.8414, 0.5183, 0.1533, -0.547, 0.572, 0.6112, -0.7873, -0.5152, -0.3387, -0.5524, -0.8185, 0.1579, -0.8414, 0.5183, 0.1532, 0.8011, 0.3954, 0.4493, 0.946, -0.3236, -0.01873, 0.5809, 0.6653, 0.4689, 0.8011, 0.3954, 0.4493, 0.5384, -0.8067, 0.2435, 0.946, -0.3236, -0.01875, -0.3892, 0.8892, -0.2404, 0.5809, 0.6654, 0.4688, 0.4866, 0.4508, -0.7484, -0.3892, 0.8892, -0.2404, -0.547, 0.5719, 0.6113, 0.5809, 0.6654, 0.4689, -0.547, 0.572, 0.6112, 0.8011, 0.3954, 0.4493, 0.5809, 0.6654, 0.4688, -0.547, 0.572, 0.6113, -0.8414, 0.5183, 0.1533, 0.8011, 0.3953, 0.4493, 0.4479, 0.8866, -0.1154, -0.8414, 0.5183, 0.1532, -0.7054, 0.698, -0.1231, 0.4479, 0.8866, -0.1154, 0.8011, 0.3954, 0.4493, -0.8414, 0.5183, 0.1533, 0.5384, -0.8067, 0.2436, -0.7873, -0.5152, -0.3387, 0.946, -0.3236, -0.01874, 0.5384, -0.8067, 0.2436, -0.5524, -0.8185, 0.158, -0.7873, -0.5152, -0.3387, 0.4865, 0.4508, -0.7484, -0.7873, -0.5152, -0.3387, -0.3893, 0.8892, -0.2404, 0.4865, 0.4508, -0.7484, 0.946, -0.3236, -0.01874, -0.7873, -0.5152, -0.3387, 0.705, -0.6985, 0.1232, 0.8011, 0.3954, 0.4493, 0.4479, 0.8866, -0.1153, 0.705, -0.6985, 0.1232, 0.5383, -0.8068, 0.2436, 0.8011, 0.3954, 0.4493, -0.8414, 0.5183, 0.1532, -0.8955, -0.4435, 0.03724, -0.7054, 0.6981, -0.1232, -0.8414, 0.5182, 0.1533, -0.5524, -0.8185, 0.1579, -0.8955, -0.4435, 0.03726, 0.7049, -0.6985, 0.1232, -0.5524, -0.8185, 0.1579, 0.5383, -0.8068, 0.2436, 0.7049, -0.6985, 0.1232, -0.8955, -0.4435, 0.03723, -0.5524, -0.8185, 0.158, 0.6628, 0.6628, -0.3483, 0.8949, -0.445, 0.034, 0.3491, -0.6943, -0.6293, 0.6628, 0.6628, -0.3484, 0.707, 0.707, -0.018, 0.8949, -0.445, 0.034, -0.6991, -0.6991, 0.1499, -0.6951, 0.3496, -0.6282, -0.617, -0.6171, -0.4883, -0.6991, -0.6991, 0.1498, -0.4449, 0.8948, 0.03855, -0.6951, 0.3495, -0.6282, -0.4448, 0.8948, 0.03858, 0.6628, 0.6629, -0.3483, -0.6952, 0.3495, -0.6281, -0.4449, 0.8948, 0.03852, 0.707, 0.707, -0.01804, 0.6628, 0.6629, -0.3483, 0.3491, -0.6944, -0.6293, -0.6991, -0.6991, 0.1498, -0.6171, -0.617, -0.4884, 0.3491, -0.6944, -0.6293, 0.8949, -0.445, 0.03397, -0.6991, -0.6991, 0.1499, -0.6951, 0.3495, -0.6282, 0.3491, -0.6944, -0.6293, -0.6171, -0.617, -0.4884, -0.6951, 0.3495, -0.6282, 0.6628, 0.6629, -0.3483, 0.3491, -0.6944, -0.6293, 0.7873, -0.5152, -0.3387, 0.3892, 0.8892, -0.2403, 0.547, 0.5719, 0.6113, -0.5809, 0.6654, 0.4688, -0.4866, 0.4507, -0.7484, -0.946, -0.3236, -0.01877, 0.8414, 0.5183, 0.1533, 0.7873, -0.5152, -0.3387, 0.547, 0.572, 0.6112, 0.8414, 0.5183, 0.1533, 0.7041, -0.6937, 0.1521, 0.7873, -0.5152, -0.3387, -0.946, -0.3236, -0.01872, -0.8011, 0.3954, 0.4493, -0.5809, 0.6654, 0.4689, -0.946, -0.3236, -0.01876, -0.4349, -0.8712, 0.2277, -0.8011, 0.3954, 0.4493, -0.5809, 0.6654, 0.4688, 0.3893, 0.8892, -0.2404, -0.4866, 0.4508, -0.7484, -0.5809, 0.6654, 0.4689, 0.547, 0.5719, 0.6113, 0.3892, 0.8892, -0.2404, -0.8011, 0.3953, 0.4493, 0.547, 0.572, 0.6112, -0.581, 0.6653, 0.4688, -0.8011, 0.3954, 0.4493, 0.8414, 0.5182, 0.1533, 0.547, 0.572, 0.6113, -0.4479, 0.8866, -0.1154, 0.8413, 0.5183, 0.1533, -0.8011, 0.3954, 0.4493, -0.4479, 0.8866, -0.1154, 0.7054, 0.698, -0.1231, 0.8414, 0.5183, 0.1532, 0.7873, -0.5152, -0.3387, -0.4349, -0.8712, 0.2277, -0.946, -0.3236, -0.01872, 0.7873, -0.5152, -0.3387, 0.704, -0.6937, 0.1521, -0.4349, -0.8712, 0.2277, 0.7873, -0.5152, -0.3387, -0.4866, 0.4507, -0.7484, 0.3893, 0.8892, -0.2404, 0.7873, -0.5151, -0.3387, -0.946, -0.3236, -0.01874, -0.4865, 0.4508, -0.7484, -0.8011, 0.3954, 0.4493, -0.8921, -0.442, 0.09362, -0.4479, 0.8866, -0.1153, -0.8011, 0.3954, 0.4493, -0.4349, -0.8712, 0.2277, -0.8921, -0.442, 0.0937, 0.7082, -0.7016, 0.07887, 0.8414, 0.5183, 0.1533, 0.7054, 0.6981, -0.1231, 0.7082, -0.7016, 0.07887, 0.7041, -0.6937, 0.1521, 0.8414, 0.5183, 0.1533, 0.7082, -0.7016, 0.07882, -0.4349, -0.8712, 0.2277, 0.704, -0.6937, 0.1521, 0.7082, -0.7016, 0.07886, -0.8921, -0.442, 0.09371, -0.4349, -0.8712, 0.2277])] * 3)])

# ---- objects
ob_mesh = bpy.data.objects.new('Mesh', me_mesh)

# ---- transforms, parenting, visibility, modifiers, constraints
ob_mesh.location = (0.0, 0.0, -5.96e-08)

# ---- collection membership
col_collection.objects.link(ob_mesh)

# ---- scene / render settings (as saved in the file)
scene.frame_start = 1; scene.frame_end = 250; scene.frame_set(0)
scene.render.engine = 'BLENDER_EEVEE_NEXT'
scene.cycles.sampling_pattern = 'TABULATED_SOBOL'
bpy.context.view_layer.update()

# ---- added for rendering (the .blend has no active camera and no usable light): camera, sun
cam_auto = bpy.data.cameras.new('AutoCamera')
cam_auto.lens = 50.0
cam_auto.sensor_width = 36.0
cam_auto.clip_end = 1000.0
ob_auto_camera = bpy.data.objects.new('AutoCamera', cam_auto)
scene.collection.objects.link(ob_auto_camera)
ob_auto_camera.location = (1.42352, -1.69483, 1.83864)
ob_auto_camera.rotation_euler = (1.09748, -7.21219e-08, 0.694738)
scene.camera = ob_auto_camera
light_auto_sun = bpy.data.lights.new('AutoSun', 'SUN')
light_auto_sun.energy = 3.0
light_auto_sun.angle = 0.0523599
ob_auto_sun = bpy.data.objects.new('AutoSun', light_auto_sun)
scene.collection.objects.link(ob_auto_sun)
ob_auto_sun.rotation_euler = (0.872665, 0.174533, 0.523599)
bpy.context.view_layer.update()
